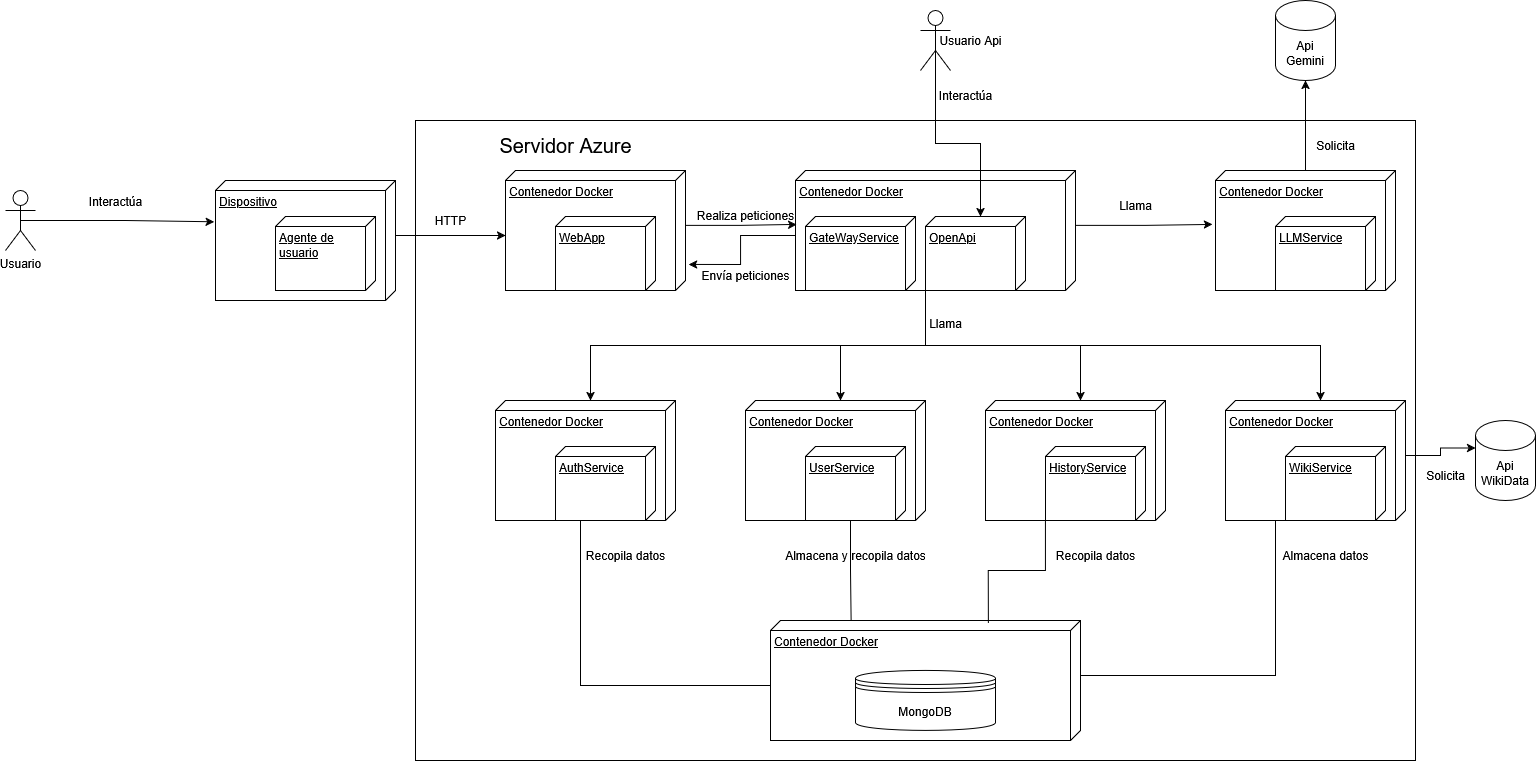

The diagram above was exported from draw.io. Its source (the exported page's mxGraphModel, read from the mxfile embedded in the PNG):
<mxGraphModel dx="2135" dy="952" grid="1" gridSize="10" guides="1" tooltips="1" connect="1" arrows="1" fold="1" page="1" pageScale="1" pageWidth="827" pageHeight="1169" math="0" shadow="0">
  <root>
    <mxCell id="0" />
    <mxCell id="1" parent="0" />
    <mxCell id="U1tt8VHYf3mrnizYbbmB-1" value="Usuario" style="shape=umlActor;verticalLabelPosition=bottom;verticalAlign=top;html=1;outlineConnect=0;" vertex="1" parent="1">
      <mxGeometry x="80" y="220" width="30" height="60" as="geometry" />
    </mxCell>
    <mxCell id="U1tt8VHYf3mrnizYbbmB-6" value="Dispositivo" style="verticalAlign=top;align=left;spacingTop=8;spacingLeft=2;spacingRight=12;shape=cube;size=10;direction=south;fontStyle=4;html=1;whiteSpace=wrap;" vertex="1" parent="1">
      <mxGeometry x="290" y="210" width="180" height="120" as="geometry" />
    </mxCell>
    <mxCell id="U1tt8VHYf3mrnizYbbmB-7" value="Contenedor Docker" style="verticalAlign=top;align=left;spacingTop=8;spacingLeft=2;spacingRight=12;shape=cube;size=10;direction=south;fontStyle=4;html=1;whiteSpace=wrap;" vertex="1" parent="1">
      <mxGeometry x="570" y="430" width="180" height="120" as="geometry" />
    </mxCell>
    <mxCell id="U1tt8VHYf3mrnizYbbmB-8" value="Contenedor Docker" style="verticalAlign=top;align=left;spacingTop=8;spacingLeft=2;spacingRight=12;shape=cube;size=10;direction=south;fontStyle=4;html=1;whiteSpace=wrap;" vertex="1" parent="1">
      <mxGeometry x="580" y="200" width="180" height="120" as="geometry" />
    </mxCell>
    <mxCell id="U1tt8VHYf3mrnizYbbmB-9" value="Contenedor Docker" style="verticalAlign=top;align=left;spacingTop=8;spacingLeft=2;spacingRight=12;shape=cube;size=10;direction=south;fontStyle=4;html=1;whiteSpace=wrap;" vertex="1" parent="1">
      <mxGeometry x="870" y="200" width="280" height="120" as="geometry" />
    </mxCell>
    <mxCell id="U1tt8VHYf3mrnizYbbmB-10" value="Contenedor Docker" style="verticalAlign=top;align=left;spacingTop=8;spacingLeft=2;spacingRight=12;shape=cube;size=10;direction=south;fontStyle=4;html=1;whiteSpace=wrap;" vertex="1" parent="1">
      <mxGeometry x="845" y="650" width="310" height="120" as="geometry" />
    </mxCell>
    <mxCell id="U1tt8VHYf3mrnizYbbmB-11" value="Contenedor Docker" style="verticalAlign=top;align=left;spacingTop=8;spacingLeft=2;spacingRight=12;shape=cube;size=10;direction=south;fontStyle=4;html=1;whiteSpace=wrap;" vertex="1" parent="1">
      <mxGeometry x="820" y="430" width="180" height="120" as="geometry" />
    </mxCell>
    <mxCell id="U1tt8VHYf3mrnizYbbmB-12" value="Contenedor Docker" style="verticalAlign=top;align=left;spacingTop=8;spacingLeft=2;spacingRight=12;shape=cube;size=10;direction=south;fontStyle=4;html=1;whiteSpace=wrap;" vertex="1" parent="1">
      <mxGeometry x="1290" y="200" width="180" height="120" as="geometry" />
    </mxCell>
    <mxCell id="U1tt8VHYf3mrnizYbbmB-13" value="Contenedor Docker" style="verticalAlign=top;align=left;spacingTop=8;spacingLeft=2;spacingRight=12;shape=cube;size=10;direction=south;fontStyle=4;html=1;whiteSpace=wrap;" vertex="1" parent="1">
      <mxGeometry x="1060" y="430" width="180" height="120" as="geometry" />
    </mxCell>
    <mxCell id="U1tt8VHYf3mrnizYbbmB-14" value="Contenedor Docker" style="verticalAlign=top;align=left;spacingTop=8;spacingLeft=2;spacingRight=12;shape=cube;size=10;direction=south;fontStyle=4;html=1;whiteSpace=wrap;" vertex="1" parent="1">
      <mxGeometry x="1300" y="430" width="180" height="120" as="geometry" />
    </mxCell>
    <mxCell id="U1tt8VHYf3mrnizYbbmB-15" value="Agente de usuario" style="verticalAlign=top;align=left;spacingTop=8;spacingLeft=2;spacingRight=12;shape=cube;size=10;direction=south;fontStyle=4;html=1;whiteSpace=wrap;" vertex="1" parent="1">
      <mxGeometry x="350" y="246" width="100" height="74" as="geometry" />
    </mxCell>
    <mxCell id="U1tt8VHYf3mrnizYbbmB-16" style="edgeStyle=orthogonalEdgeStyle;rounded=0;orthogonalLoop=1;jettySize=auto;html=1;exitX=0.5;exitY=0.5;exitDx=0;exitDy=0;exitPerimeter=0;entryX=0.344;entryY=1.007;entryDx=0;entryDy=0;entryPerimeter=0;" edge="1" parent="1" source="U1tt8VHYf3mrnizYbbmB-1" target="U1tt8VHYf3mrnizYbbmB-6">
      <mxGeometry relative="1" as="geometry" />
    </mxCell>
    <mxCell id="U1tt8VHYf3mrnizYbbmB-17" value="Interactúa" style="text;html=1;align=center;verticalAlign=middle;resizable=0;points=[];autosize=1;strokeColor=none;fillColor=none;" vertex="1" parent="1">
      <mxGeometry x="150" y="216" width="80" height="30" as="geometry" />
    </mxCell>
    <mxCell id="U1tt8VHYf3mrnizYbbmB-18" value="WebApp" style="verticalAlign=top;align=left;spacingTop=8;spacingLeft=2;spacingRight=12;shape=cube;size=10;direction=south;fontStyle=4;html=1;whiteSpace=wrap;" vertex="1" parent="1">
      <mxGeometry x="630" y="246" width="100" height="74" as="geometry" />
    </mxCell>
    <mxCell id="U1tt8VHYf3mrnizYbbmB-19" value="AuthService" style="verticalAlign=top;align=left;spacingTop=8;spacingLeft=2;spacingRight=12;shape=cube;size=10;direction=south;fontStyle=4;html=1;whiteSpace=wrap;" vertex="1" parent="1">
      <mxGeometry x="630" y="476" width="100" height="74" as="geometry" />
    </mxCell>
    <mxCell id="U1tt8VHYf3mrnizYbbmB-20" value="UserService" style="verticalAlign=top;align=left;spacingTop=8;spacingLeft=2;spacingRight=12;shape=cube;size=10;direction=south;fontStyle=4;html=1;whiteSpace=wrap;" vertex="1" parent="1">
      <mxGeometry x="880" y="476" width="100" height="74" as="geometry" />
    </mxCell>
    <mxCell id="U1tt8VHYf3mrnizYbbmB-21" value="HistoryService" style="verticalAlign=top;align=left;spacingTop=8;spacingLeft=2;spacingRight=12;shape=cube;size=10;direction=south;fontStyle=4;html=1;whiteSpace=wrap;" vertex="1" parent="1">
      <mxGeometry x="1120" y="476" width="100" height="74" as="geometry" />
    </mxCell>
    <mxCell id="U1tt8VHYf3mrnizYbbmB-22" value="WikiService" style="verticalAlign=top;align=left;spacingTop=8;spacingLeft=2;spacingRight=12;shape=cube;size=10;direction=south;fontStyle=4;html=1;whiteSpace=wrap;" vertex="1" parent="1">
      <mxGeometry x="1360" y="476" width="100" height="74" as="geometry" />
    </mxCell>
    <mxCell id="U1tt8VHYf3mrnizYbbmB-23" value="GateWayService" style="verticalAlign=top;align=left;spacingTop=8;spacingLeft=2;spacingRight=12;shape=cube;size=10;direction=south;fontStyle=4;html=1;whiteSpace=wrap;" vertex="1" parent="1">
      <mxGeometry x="880" y="246" width="110" height="74" as="geometry" />
    </mxCell>
    <mxCell id="U1tt8VHYf3mrnizYbbmB-25" value="OpenApi" style="verticalAlign=top;align=left;spacingTop=8;spacingLeft=2;spacingRight=12;shape=cube;size=10;direction=south;fontStyle=4;html=1;whiteSpace=wrap;" vertex="1" parent="1">
      <mxGeometry x="1000" y="246" width="100" height="74" as="geometry" />
    </mxCell>
    <mxCell id="U1tt8VHYf3mrnizYbbmB-26" value="MongoDB" style="shape=datastore;whiteSpace=wrap;html=1;" vertex="1" parent="1">
      <mxGeometry x="930" y="700" width="140" height="60" as="geometry" />
    </mxCell>
    <mxCell id="U1tt8VHYf3mrnizYbbmB-27" style="edgeStyle=orthogonalEdgeStyle;rounded=0;orthogonalLoop=1;jettySize=auto;html=1;exitX=0;exitY=0;exitDx=55;exitDy=0;exitPerimeter=0;entryX=0;entryY=0;entryDx=65;entryDy=180;entryPerimeter=0;" edge="1" parent="1" source="U1tt8VHYf3mrnizYbbmB-6" target="U1tt8VHYf3mrnizYbbmB-8">
      <mxGeometry relative="1" as="geometry" />
    </mxCell>
    <mxCell id="U1tt8VHYf3mrnizYbbmB-28" style="edgeStyle=orthogonalEdgeStyle;rounded=0;orthogonalLoop=1;jettySize=auto;html=1;exitX=0;exitY=0;exitDx=55;exitDy=0;exitPerimeter=0;entryX=0.45;entryY=0.996;entryDx=0;entryDy=0;entryPerimeter=0;" edge="1" parent="1" source="U1tt8VHYf3mrnizYbbmB-8" target="U1tt8VHYf3mrnizYbbmB-9">
      <mxGeometry relative="1" as="geometry" />
    </mxCell>
    <mxCell id="U1tt8VHYf3mrnizYbbmB-29" style="edgeStyle=orthogonalEdgeStyle;rounded=0;orthogonalLoop=1;jettySize=auto;html=1;exitX=0;exitY=0;exitDx=65;exitDy=280;exitPerimeter=0;entryX=0.783;entryY=-0.017;entryDx=0;entryDy=0;entryPerimeter=0;" edge="1" parent="1" source="U1tt8VHYf3mrnizYbbmB-9" target="U1tt8VHYf3mrnizYbbmB-8">
      <mxGeometry relative="1" as="geometry" />
    </mxCell>
    <mxCell id="U1tt8VHYf3mrnizYbbmB-30" style="edgeStyle=orthogonalEdgeStyle;rounded=0;orthogonalLoop=1;jettySize=auto;html=1;exitX=0;exitY=0;exitDx=120;exitDy=95;exitPerimeter=0;entryX=0;entryY=0;entryDx=65;entryDy=310;entryPerimeter=0;strokeColor=default;endArrow=none;startFill=0;" edge="1" parent="1" source="U1tt8VHYf3mrnizYbbmB-7" target="U1tt8VHYf3mrnizYbbmB-10">
      <mxGeometry relative="1" as="geometry" />
    </mxCell>
    <mxCell id="U1tt8VHYf3mrnizYbbmB-31" style="edgeStyle=orthogonalEdgeStyle;rounded=0;orthogonalLoop=1;jettySize=auto;html=1;exitX=0;exitY=0;exitDx=74;exitDy=55;exitPerimeter=0;entryX=0;entryY=0.74;entryDx=0;entryDy=0;entryPerimeter=0;endArrow=none;startFill=0;" edge="1" parent="1" source="U1tt8VHYf3mrnizYbbmB-20" target="U1tt8VHYf3mrnizYbbmB-10">
      <mxGeometry relative="1" as="geometry" />
    </mxCell>
    <mxCell id="U1tt8VHYf3mrnizYbbmB-32" style="edgeStyle=orthogonalEdgeStyle;rounded=0;orthogonalLoop=1;jettySize=auto;html=1;exitX=1;exitY=1;exitDx=0;exitDy=0;exitPerimeter=0;entryX=0.022;entryY=0.297;entryDx=0;entryDy=0;entryPerimeter=0;endArrow=none;startFill=0;" edge="1" parent="1" source="U1tt8VHYf3mrnizYbbmB-21" target="U1tt8VHYf3mrnizYbbmB-10">
      <mxGeometry relative="1" as="geometry" />
    </mxCell>
    <mxCell id="U1tt8VHYf3mrnizYbbmB-33" style="edgeStyle=orthogonalEdgeStyle;rounded=0;orthogonalLoop=1;jettySize=auto;html=1;exitX=1;exitY=1;exitDx=0;exitDy=0;exitPerimeter=0;entryX=0;entryY=0;entryDx=55;entryDy=0;entryPerimeter=0;endArrow=none;startFill=0;" edge="1" parent="1" source="U1tt8VHYf3mrnizYbbmB-22" target="U1tt8VHYf3mrnizYbbmB-10">
      <mxGeometry relative="1" as="geometry">
        <Array as="points">
          <mxPoint x="1350" y="550" />
          <mxPoint x="1350" y="705" />
        </Array>
      </mxGeometry>
    </mxCell>
    <mxCell id="U1tt8VHYf3mrnizYbbmB-34" value="LLMService" style="verticalAlign=top;align=left;spacingTop=8;spacingLeft=2;spacingRight=12;shape=cube;size=10;direction=south;fontStyle=4;html=1;whiteSpace=wrap;" vertex="1" parent="1">
      <mxGeometry x="1350" y="246" width="100" height="74" as="geometry" />
    </mxCell>
    <mxCell id="U1tt8VHYf3mrnizYbbmB-35" style="edgeStyle=orthogonalEdgeStyle;rounded=0;orthogonalLoop=1;jettySize=auto;html=1;exitX=0;exitY=0;exitDx=55;exitDy=0;exitPerimeter=0;entryX=0.45;entryY=1.017;entryDx=0;entryDy=0;entryPerimeter=0;" edge="1" parent="1" source="U1tt8VHYf3mrnizYbbmB-9" target="U1tt8VHYf3mrnizYbbmB-12">
      <mxGeometry relative="1" as="geometry" />
    </mxCell>
    <mxCell id="U1tt8VHYf3mrnizYbbmB-39" style="edgeStyle=orthogonalEdgeStyle;rounded=0;orthogonalLoop=1;jettySize=auto;html=1;exitX=1;exitY=1;exitDx=0;exitDy=0;exitPerimeter=0;entryX=0;entryY=0;entryDx=0;entryDy=85;entryPerimeter=0;" edge="1" parent="1" source="U1tt8VHYf3mrnizYbbmB-25" target="U1tt8VHYf3mrnizYbbmB-7">
      <mxGeometry relative="1" as="geometry" />
    </mxCell>
    <mxCell id="U1tt8VHYf3mrnizYbbmB-41" style="edgeStyle=orthogonalEdgeStyle;rounded=0;orthogonalLoop=1;jettySize=auto;html=1;exitX=1;exitY=1;exitDx=0;exitDy=0;exitPerimeter=0;entryX=0;entryY=0;entryDx=0;entryDy=85;entryPerimeter=0;" edge="1" parent="1" source="U1tt8VHYf3mrnizYbbmB-25" target="U1tt8VHYf3mrnizYbbmB-13">
      <mxGeometry relative="1" as="geometry" />
    </mxCell>
    <mxCell id="U1tt8VHYf3mrnizYbbmB-42" style="edgeStyle=orthogonalEdgeStyle;rounded=0;orthogonalLoop=1;jettySize=auto;html=1;exitX=1;exitY=1;exitDx=0;exitDy=0;exitPerimeter=0;entryX=0;entryY=0;entryDx=0;entryDy=85;entryPerimeter=0;" edge="1" parent="1" source="U1tt8VHYf3mrnizYbbmB-25" target="U1tt8VHYf3mrnizYbbmB-14">
      <mxGeometry relative="1" as="geometry" />
    </mxCell>
    <mxCell id="U1tt8VHYf3mrnizYbbmB-43" style="edgeStyle=orthogonalEdgeStyle;rounded=0;orthogonalLoop=1;jettySize=auto;html=1;exitX=1;exitY=1;exitDx=0;exitDy=0;exitPerimeter=0;entryX=0;entryY=0;entryDx=0;entryDy=85;entryPerimeter=0;" edge="1" parent="1" source="U1tt8VHYf3mrnizYbbmB-25" target="U1tt8VHYf3mrnizYbbmB-11">
      <mxGeometry relative="1" as="geometry" />
    </mxCell>
    <mxCell id="U1tt8VHYf3mrnizYbbmB-44" value="&amp;nbsp;" style="shape=umlActor;verticalLabelPosition=bottom;verticalAlign=top;html=1;outlineConnect=0;" vertex="1" parent="1">
      <mxGeometry x="995" y="40" width="30" height="60" as="geometry" />
    </mxCell>
    <mxCell id="U1tt8VHYf3mrnizYbbmB-52" style="edgeStyle=orthogonalEdgeStyle;rounded=0;orthogonalLoop=1;jettySize=auto;html=1;exitX=0.5;exitY=0.5;exitDx=0;exitDy=0;exitPerimeter=0;entryX=0;entryY=0;entryDx=0;entryDy=45;entryPerimeter=0;" edge="1" parent="1" source="U1tt8VHYf3mrnizYbbmB-44" target="U1tt8VHYf3mrnizYbbmB-25">
      <mxGeometry relative="1" as="geometry" />
    </mxCell>
    <mxCell id="U1tt8VHYf3mrnizYbbmB-53" value="Usuario Api" style="text;html=1;align=center;verticalAlign=middle;resizable=0;points=[];autosize=1;strokeColor=none;fillColor=none;" vertex="1" parent="1">
      <mxGeometry x="1000" y="55" width="90" height="30" as="geometry" />
    </mxCell>
    <mxCell id="U1tt8VHYf3mrnizYbbmB-66" value="" style="rounded=0;whiteSpace=wrap;html=1;fillColor=none;" vertex="1" parent="1">
      <mxGeometry x="490" y="150" width="1000" height="640" as="geometry" />
    </mxCell>
    <mxCell id="U1tt8VHYf3mrnizYbbmB-67" value="&lt;font style=&quot;font-size: 20px;&quot;&gt;Servidor Azure&lt;/font&gt;" style="text;html=1;align=center;verticalAlign=middle;resizable=0;points=[];autosize=1;strokeColor=none;fillColor=none;" vertex="1" parent="1">
      <mxGeometry x="560" y="155" width="160" height="40" as="geometry" />
    </mxCell>
    <mxCell id="U1tt8VHYf3mrnizYbbmB-68" value="Realiza peticiones" style="text;html=1;align=center;verticalAlign=middle;resizable=0;points=[];autosize=1;strokeColor=none;fillColor=none;" vertex="1" parent="1">
      <mxGeometry x="760" y="230" width="120" height="30" as="geometry" />
    </mxCell>
    <mxCell id="U1tt8VHYf3mrnizYbbmB-69" value="Envía peticiones" style="text;html=1;align=center;verticalAlign=middle;resizable=0;points=[];autosize=1;strokeColor=none;fillColor=none;" vertex="1" parent="1">
      <mxGeometry x="765" y="290" width="110" height="30" as="geometry" />
    </mxCell>
    <mxCell id="U1tt8VHYf3mrnizYbbmB-70" value="Almacena datos" style="text;html=1;align=center;verticalAlign=middle;resizable=0;points=[];autosize=1;strokeColor=none;fillColor=none;" vertex="1" parent="1">
      <mxGeometry x="1345" y="570" width="110" height="30" as="geometry" />
    </mxCell>
    <mxCell id="U1tt8VHYf3mrnizYbbmB-71" value="Almacena y recopila datos" style="text;html=1;align=center;verticalAlign=middle;resizable=0;points=[];autosize=1;strokeColor=none;fillColor=none;" vertex="1" parent="1">
      <mxGeometry x="850" y="570" width="160" height="30" as="geometry" />
    </mxCell>
    <mxCell id="U1tt8VHYf3mrnizYbbmB-72" value="Recopila datos" style="text;html=1;align=center;verticalAlign=middle;resizable=0;points=[];autosize=1;strokeColor=none;fillColor=none;" vertex="1" parent="1">
      <mxGeometry x="650" y="570" width="100" height="30" as="geometry" />
    </mxCell>
    <mxCell id="U1tt8VHYf3mrnizYbbmB-73" value="Recopila datos" style="text;html=1;align=center;verticalAlign=middle;resizable=0;points=[];autosize=1;strokeColor=none;fillColor=none;" vertex="1" parent="1">
      <mxGeometry x="1120" y="570" width="100" height="30" as="geometry" />
    </mxCell>
    <mxCell id="U1tt8VHYf3mrnizYbbmB-74" value="HTTP" style="text;html=1;align=center;verticalAlign=middle;resizable=0;points=[];autosize=1;strokeColor=none;fillColor=none;" vertex="1" parent="1">
      <mxGeometry x="500" y="235" width="50" height="30" as="geometry" />
    </mxCell>
    <mxCell id="U1tt8VHYf3mrnizYbbmB-75" value="Llama" style="text;html=1;align=center;verticalAlign=middle;resizable=0;points=[];autosize=1;strokeColor=none;fillColor=none;" vertex="1" parent="1">
      <mxGeometry x="990" y="338" width="60" height="30" as="geometry" />
    </mxCell>
    <mxCell id="U1tt8VHYf3mrnizYbbmB-76" value="Llama" style="text;html=1;align=center;verticalAlign=middle;resizable=0;points=[];autosize=1;strokeColor=none;fillColor=none;" vertex="1" parent="1">
      <mxGeometry x="1180" y="220" width="60" height="30" as="geometry" />
    </mxCell>
    <mxCell id="U1tt8VHYf3mrnizYbbmB-77" value="Interactúa" style="text;html=1;align=center;verticalAlign=middle;resizable=0;points=[];autosize=1;strokeColor=none;fillColor=none;" vertex="1" parent="1">
      <mxGeometry x="1000" y="110" width="80" height="30" as="geometry" />
    </mxCell>
    <mxCell id="U1tt8VHYf3mrnizYbbmB-78" value="Api Gemini" style="shape=cylinder3;whiteSpace=wrap;html=1;boundedLbl=1;backgroundOutline=1;size=15;" vertex="1" parent="1">
      <mxGeometry x="1350" y="30" width="60" height="80" as="geometry" />
    </mxCell>
    <mxCell id="U1tt8VHYf3mrnizYbbmB-79" value="Api WikiData" style="shape=cylinder3;whiteSpace=wrap;html=1;boundedLbl=1;backgroundOutline=1;size=15;" vertex="1" parent="1">
      <mxGeometry x="1550" y="450" width="60" height="80" as="geometry" />
    </mxCell>
    <mxCell id="U1tt8VHYf3mrnizYbbmB-80" style="edgeStyle=orthogonalEdgeStyle;rounded=0;orthogonalLoop=1;jettySize=auto;html=1;exitX=0;exitY=0;exitDx=55.00000000000001;exitDy=0;exitPerimeter=0;entryX=0;entryY=0;entryDx=0;entryDy=27.5;entryPerimeter=0;" edge="1" parent="1" source="U1tt8VHYf3mrnizYbbmB-14" target="U1tt8VHYf3mrnizYbbmB-79">
      <mxGeometry relative="1" as="geometry" />
    </mxCell>
    <mxCell id="U1tt8VHYf3mrnizYbbmB-81" style="edgeStyle=orthogonalEdgeStyle;rounded=0;orthogonalLoop=1;jettySize=auto;html=1;entryX=0.5;entryY=1;entryDx=0;entryDy=0;entryPerimeter=0;" edge="1" parent="1" source="U1tt8VHYf3mrnizYbbmB-12" target="U1tt8VHYf3mrnizYbbmB-78">
      <mxGeometry relative="1" as="geometry" />
    </mxCell>
    <mxCell id="U1tt8VHYf3mrnizYbbmB-82" value="Solicita" style="text;html=1;align=center;verticalAlign=middle;resizable=0;points=[];autosize=1;strokeColor=none;fillColor=none;" vertex="1" parent="1">
      <mxGeometry x="1490" y="490" width="60" height="30" as="geometry" />
    </mxCell>
    <mxCell id="U1tt8VHYf3mrnizYbbmB-83" value="Solicita" style="text;html=1;align=center;verticalAlign=middle;resizable=0;points=[];autosize=1;strokeColor=none;fillColor=none;" vertex="1" parent="1">
      <mxGeometry x="1380" y="160" width="60" height="30" as="geometry" />
    </mxCell>
  </root>
</mxGraphModel>